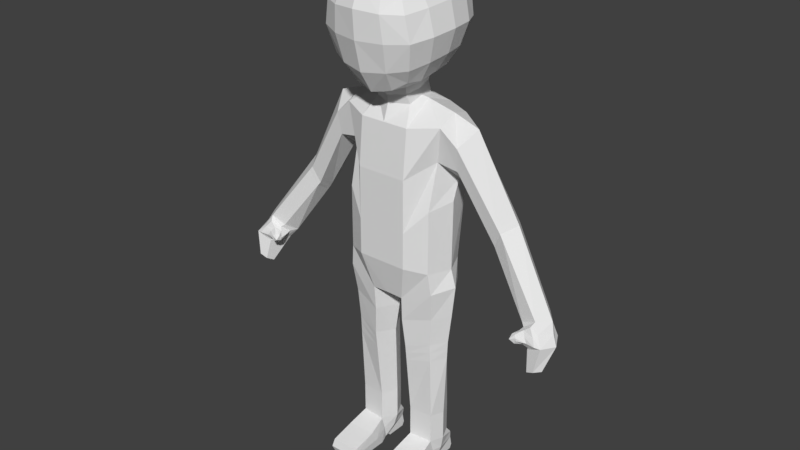 # Source: base.blend  (saved by Blender 2.77.0; exported with 4.5.12 LTS)
import bpy
from mathutils import Matrix  # noqa: F401  (used for matrix-valued properties, if any)

bpy.ops.wm.read_factory_settings(use_empty=True)
scene = bpy.context.scene
scene.name = 'Scene'

# ---- collections
col_collection_1 = bpy.data.collections.new('Collection 1'); scene.collection.children.link(col_collection_1)

# ---- world
world_world = bpy.data.worlds.new('World'); scene.world = world_world
world_world.color = (0.05088, 0.05088, 0.05088)
world_world.use_sun_shadow = False
world_world.sun_shadow_jitter_overblur = 0.0
world_world.cycles.sampling_method = 'MANUAL'

# ---- meshes
me_cube_000 = bpy.data.meshes.new('Cube.000')
me_cube_000.from_pydata([(1.434, -0.3686, 10.11), (1.394, 0.7096, 10.19), (1.238, 0.932, 9.178), (1.273, -0.2321, 9.153), (1.447, 0.1804, 10.35), (1.51, 0.3386, 8.621), (4.038, 0.3148, 5.84), (4.368, 0.2751, 5.992), (4.664, -0.07517, 5.953), (4.395, -0.4176, 5.994), (3.988, -0.3482, 5.807), (3.87, 0.02955, 5.56), (3.324, 0.3302, 7.904), (3.055, 0.77, 7.732), (2.945, 0.4617, 7.038), (2.872, -0.01256, 7.321), (3.075, -0.09968, 7.753), (2.89, 0.8198, 7.382), (1.882, 0.705, 9.653), (1.859, -0.2077, 9.056), (1.852, 0.7631, 9.14), (2.155, 0.1921, 10.1), (1.907, 0.3454, 8.639), (1.896, -0.3094, 9.688), (4.038, 0.3148, 5.84), (4.368, 0.2751, 5.992), (4.664, -0.07517, 5.953), (4.395, -0.4176, 5.994), (3.988, -0.3482, 5.807), (3.87, 0.02955, 5.56), (4.383, 0.1734, 5.337), (4.713, 0.1272, 5.489), (4.931, -0.2802, 5.45), (4.74, -0.6786, 5.492), (4.333, -0.5979, 5.305), (4.215, -0.1584, 5.057), (4.444, -0.2458, 4.757), (4.606, -0.2685, 4.831), (4.751, -0.5568, 4.812), (4.619, -0.7523, 4.832), (4.419, -0.7127, 4.741), (4.361, -0.497, 4.619), (4.774, -0.1753, 5.696), (4.532, 0.1817, 5.733), (4.557, -0.5243, 5.735), (4.221, 0.2221, 5.59), (4.062, -0.0686, 5.326), (4.336, -0.5271, 5.873), (4.082, -0.4214, 5.739), (3.959, -0.1979, 5.561), (4.588, -0.7137, 5.507), (4.348, -0.6065, 5.352), (4.21, -0.348, 5.194), (4.475, -0.6164, 5.696), (4.085, -0.2569, 5.373), (4.177, -0.5622, 5.75), (4.013, -0.4843, 5.656), (3.926, -0.3386, 5.542), (4.346, -0.6838, 5.504), (4.193, -0.6078, 5.394), (4.095, -0.4449, 5.296), (4.259, -0.6423, 5.632), (3.992, -0.3967, 5.411), (4.025, -0.6964, 5.628), (3.919, -0.6474, 5.603), (3.905, -0.5907, 5.517), (4.097, -0.7488, 5.499), (4.049, -0.7374, 5.413), (3.982, -0.6354, 5.391), (3.915, -0.7736, 5.504), (4.077, -0.7459, 5.572), (3.92, -0.6015, 5.442), (3.416, 0.3022, 7.769), (3.009, 0.4319, 6.936), (3.166, -0.1216, 7.631), (3.146, 0.7358, 7.612), (2.949, -0.03573, 7.217), (2.969, 0.7849, 7.276), (3.242, 0.3206, 8.057), (2.873, 0.4536, 7.15), (2.993, -0.1143, 7.888), (2.973, 0.7654, 7.866), (2.801, -0.02618, 7.442), (2.818, 0.8158, 7.505), (0.6514, 1.392, 13.05), (0.6371, 1.129, 11.8), (1.346, 0.6215, 13.1), (1.346, -0.7435, 13.06), (1.317, -0.6277, 11.76), (1.317, 0.4853, 11.89), (0.6514, -1.626, 12.98), (0.6371, -1.385, 11.55), (0.5448, 0.4202, 11.15), (0.5445, -0.5639, 10.98), (0.5748, -0.7972, 13.83), (0.5748, 0.6976, 13.83), (0.0, 1.539, 13.08), (0.7198, 1.33, 12.44), (0.0, 1.276, 11.72), (1.423, -0.03199, 13.13), (1.492, -0.7173, 12.41), (1.394, -0.04165, 11.86), (1.492, 0.5872, 12.49), (0.0, -1.768, 13.02), (0.0, -1.527, 11.48), (0.7198, -1.576, 12.29), (0.0, 0.6552, 11.0), (0.6854, -0.03288, 11.16), (0.0, -0.6819, 10.77), (0.6084, -0.01978, 13.92), (0.0, 0.7731, 13.93), (0.0, -0.8565, 13.94), (0.5602, 1.215, 13.54), (1.136, 1.127, 13.05), (1.097, 0.895, 11.86), (0.5351, 0.8173, 11.3), (1.046, 0.6409, 13.59), (1.05, -0.7542, 13.58), (1.148, -1.334, 12.98), (1.111, -1.125, 11.64), (1.009, -0.552, 11.24), (1.005, 0.402, 11.4), (0.5602, -1.408, 13.52), (0.5351, -1.05, 11.03), (0.0, 1.483, 12.41), (1.574, -0.03442, 12.48), (0.0, -1.722, 12.28), (0.0, -0.007608, 14.04), (0.0, 1.338, 13.62), (1.256, 1.068, 12.47), (0.0, 0.9396, 11.19), (1.114, -0.02892, 13.67), (1.269, -1.289, 12.33), (1.067, -0.0466, 11.37), (0.0, -1.526, 13.61), (0.0, -1.168, 10.91), (0.9074, -0.925, 11.26), (0.9388, -1.202, 13.39), (0.8955, 0.7133, 11.49), (0.9338, 1.024, 13.41), (1.251, -0.5353, 6.171), (1.251, -0.5353, 7.904), (1.238, 0.7231, 6.173), (1.238, 0.9407, 7.889), (0.0, 1.08, 7.263), (0.0, 1.0, 6.263), (0.0, -0.84, 7.263), (0.0, -0.84, 6.263), (1.434, -0.3686, 10.11), (1.394, 0.7096, 10.19), (0.0, 0.9762, 10.25), (0.0, -0.7167, 10.02), (1.238, 0.932, 9.178), (1.273, -0.2321, 9.153), (0.0, 1.122, 9.217), (0.0, -0.84, 8.703), (0.6945, 1.08, 7.263), (0.6945, -0.84, 6.263), (0.6945, 1.0, 6.263), (0.6945, -0.84, 7.263), (0.6945, 0.9762, 10.25), (0.6945, -0.7167, 10.02), (0.6945, -0.84, 8.703), (0.6945, 1.103, 9.217), (1.321, -0.49, 5.573), (1.265, 0.7102, 5.551), (0.0, 0.9405, 5.268), (0.0, -0.6349, 5.268), (0.4594, -0.6114, 5.236), (0.5264, 0.8851, 5.263), (1.182, -0.2304, 1.624), (1.147, 0.5358, 1.624), (0.5129, -0.2827, 1.624), (0.5395, 0.5739, 1.624), (0.5665, 0.5517, 3.767), (0.5139, -0.51, 3.752), (1.192, -0.3401, 3.952), (1.147, 0.4515, 3.939), (0.4469, -0.5699, 4.55), (1.198, 0.5362, 4.747), (0.5094, 0.69, 4.566), (1.251, -0.377, 4.761), (1.516, 0.1172, 8.063), (1.515, 0.09312, 6.167), (1.447, 0.1804, 10.35), (1.51, 0.3386, 8.621), (0.6945, 0.1306, 10.56), (1.661, 0.09312, 5.669), (0.0, 0.1528, 5.148), (0.1896, 0.1528, 5.097), (1.33, 0.14, 1.624), (0.3001, 0.1339, 1.624), (1.486, 0.05844, 3.99), (0.2561, 0.02022, 3.704), (0.1647, 0.06575, 4.502), (1.576, 0.07534, 4.799), (1.182, -0.2304, 1.542), (1.147, 0.5358, 1.542), (0.5129, -0.2827, 1.542), (0.5395, 0.5739, 1.542), (1.33, 0.14, 1.542), (0.3001, 0.1339, 1.542), (1.182, -0.2304, 0.7643), (0.5129, -0.2827, 0.7643), (1.33, 0.14, 0.7643), (0.3001, 0.1339, 0.7643), (1.243, -0.7996, 0.5603), (0.4525, -0.8009, 0.5603), (1.243, -1.475, 0.3949), (0.4525, -1.479, 0.3949), (1.243, -1.475, -0.01306), (0.4525, -1.479, -0.01306), (1.243, -0.3534, -0.01306), (0.4525, -0.3543, -0.01306), (1.182, -0.07604, 0.06412), (0.5129, -0.1283, 0.06412), (1.182, 0.03973, 0.06412), (0.5129, -0.01254, 0.06412), (1.182, 0.1059, -0.007547), (0.5129, 0.05361, -0.007547), (1.182, 0.6682, -0.007547), (0.5129, 0.6159, -0.007547), (1.182, 0.7288, 0.1082), (0.5129, 0.6766, 0.1082), (1.182, 0.6737, 0.3894), (0.5129, 0.6214, 0.3894), (1.147, 0.5358, 0.7643), (0.5395, 0.5739, 0.7643), (1.27, -1.558, 0.1786), (0.4261, -1.559, 0.1786), (1.284, 0.1163, 0.4169), (1.205, -0.1432, 0.4169), (1.27, -0.5405, 0.2668), (0.5047, 0.6584, 0.5905), (1.186, 0.666, 0.5905), (0.4261, -0.5963, 0.2668), (0.4905, -0.199, 0.4169), (0.3769, 0.08512, 0.4169), (0.4713, -0.4431, 10.75), (0.0, -0.6162, 10.69), (0.0, 0.5484, 10.89), (0.4586, 0.4096, 10.89), (0.5479, -0.03421, 10.82), (0.4993, -0.3399, 10.48), (0.0, -0.5608, 10.47), (0.0, 0.619, 10.62), (0.4866, 0.4788, 10.57), (0.5759, 0.02395, 10.64), (0.5637, 0.554, 3.542), (1.191, -0.3286, 3.707), (0.5137, -0.4861, 3.528), (1.147, 0.4604, 3.695), (1.469, 0.06701, 3.742), (0.2607, 0.03217, 3.485), (0.5606, 0.5566, 3.294), (1.19, -0.3158, 3.438), (1.451, 0.07645, 3.468), (0.2658, 0.04533, 3.244), (0.5136, -0.4598, 3.282), (1.147, 0.4701, 3.427)], [], [(76, 73, 11, 10), (75, 72, 8, 7), (10, 11, 29, 28), (11, 6, 24, 29), (72, 74, 9, 8), (77, 75, 7, 6), (74, 76, 10, 9), (73, 77, 6, 11), (79, 83, 17, 14), (80, 82, 15, 16), (83, 81, 13, 17), (78, 80, 16, 12), (81, 78, 12, 13), (82, 79, 14, 15), (3, 5, 22, 19), (1, 4, 21, 18), (4, 0, 23, 21), (2, 1, 18, 20), (0, 3, 19, 23), (5, 2, 20, 22), (28, 29, 49, 48), (43, 42, 32, 31), (8, 9, 27, 26), (7, 8, 26, 25), (9, 10, 28, 27), (6, 7, 25, 24), (34, 35, 41, 40), (35, 30, 36, 41), (45, 43, 31, 30), (46, 45, 30, 35), (27, 28, 48, 47), (42, 44, 33, 32), (41, 36, 37, 38), (40, 41, 38, 39), (32, 33, 39, 38), (31, 32, 38, 37), (33, 34, 40, 39), (30, 31, 37, 36), (26, 27, 44, 42), (35, 34, 51, 52), (29, 24, 45, 46), (24, 25, 43, 45), (25, 26, 42, 43), (33, 44, 53, 50), (53, 47, 55, 61), (54, 52, 60, 62), (47, 48, 56, 55), (51, 50, 58, 59), (34, 33, 50, 51), (29, 46, 54, 49), (44, 27, 47, 53), (46, 35, 52, 54), (55, 56, 64, 63), (59, 58, 66, 67), (57, 62, 71, 65), (58, 61, 70, 66), (52, 51, 59, 60), (48, 49, 57, 56), (50, 53, 61, 58), (49, 54, 62, 57), (70, 69, 67, 66), (69, 71, 68, 67), (64, 65, 71, 69), (63, 64, 69, 70), (62, 60, 68, 71), (61, 55, 63, 70), (60, 59, 67, 68), (56, 57, 65, 64), (14, 17, 77, 73), (16, 15, 76, 74), (17, 13, 75, 77), (12, 16, 74, 72), (13, 12, 72, 75), (15, 14, 73, 76), (19, 22, 79, 82), (18, 21, 78, 81), (21, 23, 80, 78), (20, 18, 81, 83), (23, 19, 82, 80), (22, 20, 83, 79), (84, 97, 124, 96), (84, 96, 128, 112), (84, 112, 139, 113), (84, 113, 129, 97), (85, 98, 124, 97), (85, 97, 129, 114), (85, 114, 138, 115), (85, 115, 130, 98), (86, 99, 125, 102), (86, 102, 129, 113), (86, 113, 139, 116), (86, 116, 131, 99), (87, 100, 125, 99), (87, 99, 131, 117), (87, 117, 137, 118), (87, 118, 132, 100), (88, 101, 125, 100), (88, 100, 132, 119), (88, 119, 136, 120), (88, 120, 133, 101), (89, 102, 125, 101), (89, 101, 133, 121), (89, 121, 138, 114), (89, 114, 129, 102), (90, 103, 126, 105), (90, 105, 132, 118), (90, 118, 137, 122), (90, 122, 134, 103), (91, 105, 126, 104), (91, 104, 135, 123), (91, 123, 136, 119), (91, 119, 132, 105), (93, 238, 242, 107), (92, 106, 130, 115), (92, 115, 138, 121), (92, 121, 133, 107), (108, 239, 238, 93), (93, 107, 133, 120), (93, 120, 136, 123), (93, 123, 135, 108), (94, 109, 127, 111), (94, 111, 134, 122), (94, 122, 137, 117), (94, 117, 131, 109), (95, 110, 127, 109), (95, 109, 131, 116), (95, 116, 139, 112), (95, 112, 128, 110), (156, 143, 142, 158), (182, 141, 140, 183), (140, 157, 168, 164), (159, 146, 147, 157), (246, 245, 240, 241), (163, 154, 150, 160), (162, 153, 148, 161), (159, 141, 153, 162), (156, 144, 154, 163), (182, 143, 152, 185), (143, 156, 163, 152), (146, 159, 162, 155), (155, 162, 161, 151), (152, 163, 160, 149), (184, 149, 160, 186), (141, 159, 157, 140), (157, 147, 167, 168), (144, 156, 158, 145), (257, 254, 173, 191), (188, 166, 169, 189), (158, 142, 165, 169), (145, 158, 169, 166), (183, 140, 164, 187), (256, 255, 170, 190), (254, 259, 171, 173), (255, 258, 172, 170), (181, 178, 175, 176), (180, 179, 177, 174), (195, 181, 176, 192), (194, 180, 174, 193), (189, 169, 180, 194), (187, 164, 181, 195), (169, 165, 179, 180), (164, 168, 178, 181), (165, 187, 195, 179), (168, 189, 194, 178), (178, 194, 193, 175), (179, 195, 192, 177), (259, 256, 190, 171), (142, 183, 187, 165), (167, 188, 189, 168), (258, 257, 191, 172), (148, 184, 186, 161), (141, 182, 185, 153), (244, 243, 238, 239), (143, 182, 183, 142), (173, 171, 197, 199), (190, 170, 196, 200), (171, 190, 200, 197), (172, 191, 201, 198), (191, 173, 199, 201), (170, 172, 198, 196), (234, 226, 204, 230), (231, 214, 216, 230), (232, 212, 214, 231), (200, 196, 202, 204), (199, 197, 226, 227), (197, 200, 204, 226), (201, 199, 227, 205), (198, 201, 205, 203), (196, 198, 203, 202), (202, 203, 207, 206), (206, 207, 209, 208), (228, 229, 211, 210), (210, 211, 213, 212), (212, 213, 215, 214), (214, 215, 217, 216), (216, 217, 219, 218), (218, 219, 221, 220), (220, 221, 223, 222), (222, 223, 225, 224), (228, 210, 212, 232), (234, 233, 227, 226), (218, 222, 224, 216), (220, 222, 218), (235, 213, 211, 229), (236, 215, 213, 235), (237, 217, 215, 236), (233, 237, 205, 227), (217, 225, 223, 219), (221, 219, 223), (225, 217, 237, 233), (205, 237, 236, 203), (203, 236, 235, 207), (207, 235, 229, 209), (224, 225, 233, 234), (208, 228, 232, 206), (208, 209, 229, 228), (206, 232, 231, 202), (202, 231, 230, 204), (224, 234, 230, 216), (247, 246, 241, 242), (243, 247, 242, 238), (161, 186, 247, 243), (186, 160, 246, 247), (151, 161, 243, 244), (160, 150, 245, 246), (107, 242, 241, 92), (92, 241, 240, 106), (175, 193, 253, 250), (177, 192, 252, 251), (176, 175, 250, 249), (174, 177, 251, 248), (192, 176, 249, 252), (193, 174, 248, 253), (250, 253, 257, 258), (251, 252, 256, 259), (249, 250, 258, 255), (248, 251, 259, 254), (252, 249, 255, 256), (253, 248, 254, 257)])
_uv = me_cube_000.uv_layers.new(name='UVMap')
_uv.uv.foreach_set('vector', [0.8338, 0.1358, 0.856, 0.1105, 0.8985, 0.1389, 0.888, 0.1477, 0.84, 0.2232, 0.8236, 0.1907, 0.8884, 0.1678, 0.9091, 0.1805, 0.888, 0.1477, 0.8985, 0.1389, 0.8986, 0.1393, 0.8882, 0.1479, 0.8985, 0.1389, 0.9684, 0.1576, 0.9642, 0.1581, 0.8986, 0.1393, 0.8236, 0.1907, 0.8191, 0.1606, 0.8826, 0.1589, 0.8884, 0.1678, 0.8835, 0.2238, 0.84, 0.2232, 0.9091, 0.1805, 0.9684, 0.1576, 0.8191, 0.1606, 0.8338, 0.1358, 0.888, 0.1477, 0.8826, 0.1589, 0.856, 0.1105, 0.8822, 0.09635, 0.9684, 0.1576, 0.8985, 0.1389, 0.717, 0.07544, 0.687, 0.02406, 0.796, 0.03514, 0.8134, 0.08205, 0.6379, 0.1666, 0.6744, 0.1261, 0.7797, 0.1238, 0.7557, 0.1624, 0.6954, 0.308, 0.6574, 0.2833, 0.771, 0.2659, 0.7985, 0.2899, 0.6386, 0.225, 0.6379, 0.1666, 0.7557, 0.1624, 0.7588, 0.2137, 0.6574, 0.2833, 0.6386, 0.225, 0.7588, 0.2137, 0.771, 0.2659, 0.6744, 0.1261, 0.717, 0.07544, 0.8134, 0.08205, 0.7797, 0.1238, 0.5155, 0.08829, 0.5887, 0.04273, 0.6206, 0.06882, 0.5691, 0.1284, 0.4628, 0.3114, 0.4455, 0.2465, 0.5185, 0.2364, 0.5438, 0.3007, 0.4455, 0.2465, 0.451, 0.1755, 0.5202, 0.1709, 0.5185, 0.2364, 0.5561, 0.3907, 0.4628, 0.3114, 0.5438, 0.3007, 0.5923, 0.3261, 0.451, 0.1755, 0.5155, 0.08829, 0.5691, 0.1284, 0.5202, 0.1709, 0.5857, 0.09336, 0.5136, 0.03616, 0.5779, 0.01299, 0.6206, 0.06882, 0.8442, 0.5003, 0.8384, 0.4276, 0.8564, 0.4645, 0.8622, 0.4958, 0.9429, 0.4349, 0.9285, 0.4783, 0.9126, 0.4737, 0.9197, 0.4554, 0.8884, 0.1678, 0.8826, 0.1589, 0.8828, 0.1588, 0.8886, 0.1676, 0.9091, 0.1805, 0.8884, 0.1678, 0.8886, 0.1676, 0.909, 0.1798, 0.8826, 0.1589, 0.888, 0.1477, 0.8882, 0.1479, 0.8828, 0.1588, 0.9684, 0.1576, 0.9091, 0.1805, 0.909, 0.1798, 0.9642, 0.1581, 0.8917, 0.4761, 0.8902, 0.46, 0.8979, 0.4689, 0.8974, 0.4705, 0.8902, 0.46, 0.9036, 0.4437, 0.8988, 0.4667, 0.8979, 0.4689, 0.9023, 0.414, 0.9429, 0.4349, 0.9197, 0.4554, 0.9036, 0.4437, 0.8774, 0.4502, 0.9023, 0.414, 0.9036, 0.4437, 0.8902, 0.46, 0.9006, 0.5413, 0.8442, 0.5003, 0.8622, 0.4958, 0.889, 0.513, 0.9285, 0.4783, 0.9068, 0.4977, 0.9029, 0.482, 0.9126, 0.4737, 0.8979, 0.4689, 0.8988, 0.4667, 0.9011, 0.467, 0.9004, 0.4707, 0.8974, 0.4705, 0.8979, 0.4689, 0.9004, 0.4707, 0.8985, 0.4717, 0.9126, 0.4737, 0.9029, 0.482, 0.8985, 0.4717, 0.9004, 0.4707, 0.9197, 0.4554, 0.9126, 0.4737, 0.9004, 0.4707, 0.9011, 0.467, 0.9029, 0.482, 0.8917, 0.4761, 0.8974, 0.4705, 0.8985, 0.4717, 0.9036, 0.4437, 0.9197, 0.4554, 0.9011, 0.467, 0.8988, 0.4667, 0.9793, 0.495, 0.9006, 0.5413, 0.9068, 0.4977, 0.9285, 0.4783, 0.8902, 0.46, 0.8917, 0.4761, 0.8915, 0.4776, 0.8884, 0.4671, 0.8384, 0.4276, 0.8965, 0.3557, 0.9023, 0.414, 0.8774, 0.4502, 0.8965, 0.3557, 0.9793, 0.384, 0.9429, 0.4349, 0.9023, 0.414, 0.9793, 0.384, 0.9793, 0.495, 0.9285, 0.4783, 0.9429, 0.4349, 0.9029, 0.482, 0.9068, 0.4977, 0.8983, 0.4943, 0.899, 0.4837, 0.8983, 0.4943, 0.889, 0.513, 0.879, 0.497, 0.8869, 0.4902, 0.8768, 0.4627, 0.8884, 0.4671, 0.8827, 0.4714, 0.8757, 0.472, 0.889, 0.513, 0.8622, 0.4958, 0.8699, 0.4862, 0.879, 0.497, 0.8915, 0.4776, 0.899, 0.4837, 0.8911, 0.4842, 0.8863, 0.4782, 0.8917, 0.4761, 0.9029, 0.482, 0.899, 0.4837, 0.8915, 0.4776, 0.8384, 0.4276, 0.8774, 0.4502, 0.8768, 0.4627, 0.8564, 0.4645, 0.9068, 0.4977, 0.9006, 0.5413, 0.889, 0.513, 0.8983, 0.4943, 0.8774, 0.4502, 0.8902, 0.46, 0.8884, 0.4671, 0.8768, 0.4627, 0.879, 0.497, 0.8699, 0.4862, 0.8772, 0.4828, 0.8792, 0.4854, 0.8863, 0.4782, 0.8911, 0.4842, 0.8827, 0.4827, 0.882, 0.4806, 0.8667, 0.4739, 0.8757, 0.472, 0.8782, 0.4787, 0.8768, 0.4802, 0.8911, 0.4842, 0.8869, 0.4902, 0.8817, 0.4843, 0.8827, 0.4827, 0.8884, 0.4671, 0.8915, 0.4776, 0.8863, 0.4782, 0.8827, 0.4714, 0.8622, 0.4958, 0.8564, 0.4645, 0.8667, 0.4739, 0.8699, 0.4862, 0.899, 0.4837, 0.8983, 0.4943, 0.8869, 0.4902, 0.8911, 0.4842, 0.8564, 0.4645, 0.8768, 0.4627, 0.8757, 0.472, 0.8667, 0.4739, 0.8817, 0.4843, 0.8797, 0.4818, 0.882, 0.4806, 0.8827, 0.4827, 0.8797, 0.4818, 0.8782, 0.4787, 0.8804, 0.4785, 0.882, 0.4806, 0.8772, 0.4828, 0.8768, 0.4802, 0.8782, 0.4787, 0.8797, 0.4818, 0.8792, 0.4854, 0.8772, 0.4828, 0.8797, 0.4818, 0.8817, 0.4843, 0.8757, 0.472, 0.8827, 0.4714, 0.8804, 0.4785, 0.8782, 0.4787, 0.8869, 0.4902, 0.879, 0.497, 0.8792, 0.4854, 0.8817, 0.4843, 0.8827, 0.4714, 0.8863, 0.4782, 0.882, 0.4806, 0.8804, 0.4785, 0.8699, 0.4862, 0.8667, 0.4739, 0.8768, 0.4802, 0.8772, 0.4828, 0.8134, 0.08205, 0.796, 0.03514, 0.8822, 0.09635, 0.856, 0.1105, 0.7557, 0.1624, 0.7797, 0.1238, 0.8338, 0.1358, 0.8191, 0.1606, 0.7985, 0.2899, 0.771, 0.2659, 0.84, 0.2232, 0.8835, 0.2238, 0.7588, 0.2137, 0.7557, 0.1624, 0.8191, 0.1606, 0.8236, 0.1907, 0.771, 0.2659, 0.7588, 0.2137, 0.8236, 0.1907, 0.84, 0.2232, 0.7797, 0.1238, 0.8134, 0.08205, 0.856, 0.1105, 0.8338, 0.1358, 0.5691, 0.1284, 0.6206, 0.06882, 0.717, 0.07544, 0.6744, 0.1261, 0.5438, 0.3007, 0.5185, 0.2364, 0.6386, 0.225, 0.6574, 0.2833, 0.5185, 0.2364, 0.5202, 0.1709, 0.6379, 0.1666, 0.6386, 0.225, 0.5923, 0.3261, 0.5438, 0.3007, 0.6574, 0.2833, 0.6954, 0.308, 0.5202, 0.1709, 0.5691, 0.1284, 0.6744, 0.1261, 0.6379, 0.1666, 0.6206, 0.06882, 0.5779, 0.01299, 0.687, 0.02406, 0.717, 0.07544, 0.9081, 0.8917, 0.9169, 0.8479, 0.9813, 0.8599, 0.9566, 0.9224, 0.9081, 0.8917, 0.9566, 0.9224, 0.9188, 0.9636, 0.8886, 0.9253, 0.9081, 0.8917, 0.8886, 0.9253, 0.8688, 0.9018, 0.8755, 0.8757, 0.9081, 0.8917, 0.8755, 0.8757, 0.8778, 0.8413, 0.9169, 0.8479, 0.9228, 0.7963, 0.9813, 0.7872, 0.9813, 0.8599, 0.9169, 0.8479, 0.9228, 0.7963, 0.9169, 0.8479, 0.8778, 0.8413, 0.8847, 0.8004, 0.9228, 0.7963, 0.8847, 0.8004, 0.8877, 0.7669, 0.9163, 0.7466, 0.9228, 0.7963, 0.9163, 0.7466, 0.9654, 0.7273, 0.9813, 0.7872, 0.8437, 0.8702, 0.8061, 0.8634, 0.8133, 0.8254, 0.848, 0.8343, 0.8437, 0.8702, 0.848, 0.8343, 0.8778, 0.8413, 0.8755, 0.8757, 0.8437, 0.8702, 0.8755, 0.8757, 0.8688, 0.9018, 0.841, 0.9045, 0.8437, 0.8702, 0.841, 0.9045, 0.7997, 0.8992, 0.8061, 0.8634, 0.7657, 0.8523, 0.7753, 0.8143, 0.8133, 0.8254, 0.8061, 0.8634, 0.7657, 0.8523, 0.8061, 0.8634, 0.7997, 0.8992, 0.7558, 0.8874, 0.7657, 0.8523, 0.7558, 0.8874, 0.7273, 0.8719, 0.7301, 0.842, 0.7657, 0.8523, 0.7301, 0.842, 0.741, 0.8043, 0.7753, 0.8143, 0.7847, 0.7738, 0.821, 0.7869, 0.8133, 0.8254, 0.7753, 0.8143, 0.7847, 0.7738, 0.7753, 0.8143, 0.741, 0.8043, 0.751, 0.7605, 0.7847, 0.7738, 0.751, 0.7605, 0.7629, 0.729, 0.792, 0.7313, 0.7847, 0.7738, 0.792, 0.7313, 0.8298, 0.7464, 0.821, 0.7869, 0.8542, 0.796, 0.848, 0.8343, 0.8133, 0.8254, 0.821, 0.7869, 0.8542, 0.796, 0.821, 0.7869, 0.8298, 0.7464, 0.8637, 0.7555, 0.8542, 0.796, 0.8637, 0.7555, 0.8877, 0.7669, 0.8847, 0.8004, 0.8542, 0.796, 0.8847, 0.8004, 0.8778, 0.8413, 0.848, 0.8343, 0.6921, 0.8441, 0.6362, 0.8546, 0.6377, 0.7814, 0.701, 0.7947, 0.6921, 0.8441, 0.701, 0.7947, 0.741, 0.8043, 0.7301, 0.842, 0.6921, 0.8441, 0.7301, 0.842, 0.7273, 0.8719, 0.6993, 0.8868, 0.6921, 0.8441, 0.6993, 0.8868, 0.6579, 0.9112, 0.6362, 0.8546, 0.7177, 0.7401, 0.701, 0.7947, 0.6377, 0.7814, 0.6696, 0.7086, 0.7177, 0.7401, 0.6696, 0.7086, 0.7116, 0.6597, 0.7448, 0.6974, 0.7177, 0.7401, 0.7448, 0.6974, 0.7629, 0.729, 0.751, 0.7605, 0.7177, 0.7401, 0.751, 0.7605, 0.741, 0.8043, 0.701, 0.7947, 0.7885, 0.6831, 0.8027, 0.6591, 0.8459, 0.6725, 0.8409, 0.709, 0.8895, 0.7142, 0.9503, 0.6968, 0.9654, 0.7273, 0.9163, 0.7466, 0.8895, 0.7142, 0.9163, 0.7466, 0.8877, 0.7669, 0.8637, 0.7555, 0.8895, 0.7142, 0.8637, 0.7555, 0.8298, 0.7464, 0.8409, 0.709, 0.7544, 0.6344, 0.7615, 0.6273, 0.8027, 0.6591, 0.7885, 0.6831, 0.7885, 0.6831, 0.8409, 0.709, 0.8298, 0.7464, 0.792, 0.7313, 0.7885, 0.6831, 0.792, 0.7313, 0.7629, 0.729, 0.7448, 0.6974, 0.7885, 0.6831, 0.7448, 0.6974, 0.7116, 0.6597, 0.7544, 0.6344, 0.7377, 0.9198, 0.7931, 0.9379, 0.7844, 0.9929, 0.7078, 0.961, 0.7377, 0.9198, 0.7078, 0.961, 0.6579, 0.9112, 0.6993, 0.8868, 0.7377, 0.9198, 0.6993, 0.8868, 0.7273, 0.8719, 0.7558, 0.8874, 0.7377, 0.9198, 0.7558, 0.8874, 0.7997, 0.8992, 0.7931, 0.9379, 0.847, 0.9405, 0.862, 0.9897, 0.7844, 0.9929, 0.7931, 0.9379, 0.847, 0.9405, 0.7931, 0.9379, 0.7997, 0.8992, 0.841, 0.9045, 0.847, 0.9405, 0.841, 0.9045, 0.8688, 0.9018, 0.8886, 0.9253, 0.847, 0.9405, 0.8886, 0.9253, 0.9188, 0.9636, 0.862, 0.9897, 0.3366, 0.2375, 0.2889, 0.2974, 0.2633, 0.1559, 0.3119, 0.1466, 0.2144, 0.3107, 0.1531, 0.2984, 0.1696, 0.1553, 0.2161, 0.1648, 0.1696, 0.1553, 0.1204, 0.1435, 0.1639, 0.06345, 0.1867, 0.122, 0.0965, 0.2349, 0.01951, 0.222, 0.05675, 0.1058, 0.1204, 0.1435, 0.8995, 0.6491, 0.9483, 0.6562, 0.9464, 0.6829, 0.895, 0.6852, 0.3347, 0.4185, 0.4024, 0.4336, 0.3623, 0.5446, 0.3033, 0.5045, 0.09716, 0.3782, 0.184, 0.4067, 0.198, 0.4779, 0.1389, 0.5014, 0.0965, 0.2349, 0.1531, 0.2984, 0.184, 0.4067, 0.09716, 0.3782, 0.3366, 0.2375, 0.4087, 0.2263, 0.4024, 0.4336, 0.3347, 0.4185, 0.2144, 0.3107, 0.2889, 0.2974, 0.2842, 0.4066, 0.2321, 0.3574, 0.2889, 0.2974, 0.3366, 0.2375, 0.3347, 0.4185, 0.2842, 0.4066, 0.01951, 0.222, 0.0965, 0.2349, 0.09716, 0.3782, 0.0204, 0.392, 0.0204, 0.392, 0.09716, 0.3782, 0.1389, 0.5014, 0.07428, 0.5445, 0.2842, 0.4066, 0.3347, 0.4185, 0.3033, 0.5045, 0.2559, 0.4747, 0.2274, 0.4873, 0.2559, 0.4747, 0.3033, 0.5045, 0.2292, 0.551, 0.1531, 0.2984, 0.0965, 0.2349, 0.1204, 0.1435, 0.1696, 0.1553, 0.1204, 0.1435, 0.05675, 0.1058, 0.1408, 0.0252, 0.1639, 0.06345, 0.4087, 0.2263, 0.3366, 0.2375, 0.3119, 0.1466, 0.3788, 0.1128, 0.3669, 0.8975, 0.4071, 0.9019, 0.4018, 0.9427, 0.3641, 0.9378, 0.2215, 0.01283, 0.3023, 0.02894, 0.2741, 0.07156, 0.221, 0.03191, 0.3119, 0.1466, 0.2633, 0.1559, 0.2486, 0.1175, 0.2741, 0.07156, 0.3788, 0.1128, 0.3119, 0.1466, 0.2741, 0.07156, 0.3023, 0.02894, 0.2161, 0.1648, 0.1696, 0.1553, 0.1867, 0.122, 0.2158, 0.1348, 0.2438, 0.8895, 0.2766, 0.8887, 0.2771, 0.9341, 0.2464, 0.9358, 0.1632, 0.9037, 0.209, 0.8951, 0.2135, 0.94, 0.1669, 0.9448, 0.2766, 0.8887, 0.3291, 0.8926, 0.3287, 0.934, 0.2771, 0.9341, 0.2735, 0.6888, 0.3359, 0.7074, 0.3301, 0.7684, 0.2752, 0.7526, 0.1349, 0.7216, 0.1848, 0.6967, 0.1958, 0.7602, 0.1522, 0.7805, 0.2302, 0.6867, 0.2735, 0.6888, 0.2752, 0.7526, 0.236, 0.7507, 0.3863, 0.7175, 0.4394, 0.72, 0.423, 0.7795, 0.3754, 0.7769, 0.3978, 0.6742, 0.4597, 0.6693, 0.4394, 0.72, 0.3863, 0.7175, 0.2244, 0.6199, 0.2756, 0.6257, 0.2735, 0.6888, 0.2302, 0.6867, 0.1202, 0.6695, 0.1703, 0.6351, 0.1848, 0.6967, 0.1349, 0.7216, 0.2756, 0.6257, 0.3387, 0.6562, 0.3359, 0.7074, 0.2735, 0.6888, 0.1703, 0.6351, 0.2244, 0.6199, 0.2302, 0.6867, 0.1848, 0.6967, 0.3387, 0.6562, 0.3978, 0.6742, 0.3863, 0.7175, 0.3359, 0.7074, 0.3359, 0.7074, 0.3863, 0.7175, 0.3754, 0.7769, 0.3301, 0.7684, 0.1848, 0.6967, 0.2302, 0.6867, 0.236, 0.7507, 0.1958, 0.7602, 0.209, 0.8951, 0.2438, 0.8895, 0.2464, 0.9358, 0.2135, 0.94, 0.2633, 0.1559, 0.2161, 0.1648, 0.2158, 0.1348, 0.2486, 0.1175, 0.1408, 0.0252, 0.2215, 0.01283, 0.221, 0.03191, 0.1639, 0.06345, 0.3291, 0.8926, 0.3669, 0.8975, 0.3641, 0.9378, 0.3287, 0.934, 0.198, 0.4779, 0.2274, 0.4873, 0.2292, 0.551, 0.1389, 0.5014, 0.1531, 0.2984, 0.2144, 0.3107, 0.2321, 0.3574, 0.184, 0.4067, 0.7735, 0.6098, 0.8198, 0.6345, 0.8027, 0.6591, 0.7615, 0.6273, 0.2889, 0.2974, 0.2144, 0.3107, 0.2161, 0.1648, 0.2633, 0.1559, 0.6935, 0.4523, 0.6832, 0.407, 0.6858, 0.3592, 0.697, 0.4526, 0.6624, 0.4411, 0.6679, 0.4576, 0.6658, 0.4591, 0.6562, 0.4409, 0.6832, 0.407, 0.6624, 0.4411, 0.6562, 0.4409, 0.6858, 0.3592, 0.6786, 0.4657, 0.6861, 0.4629, 0.6874, 0.4644, 0.6785, 0.4676, 0.6861, 0.4629, 0.6935, 0.4523, 0.697, 0.4526, 0.6874, 0.4644, 0.6679, 0.4576, 0.6786, 0.4657, 0.6785, 0.4676, 0.6658, 0.4591, 0.5209, 0.5873, 0.5025, 0.5064, 0.6276, 0.4872, 0.6418, 0.5128, 0.6547, 0.5032, 0.6666, 0.5128, 0.6658, 0.5181, 0.6418, 0.5128, 0.6673, 0.5005, 0.6687, 0.5046, 0.6666, 0.5128, 0.6547, 0.5032, 0.6562, 0.4409, 0.6658, 0.4591, 0.6549, 0.4866, 0.6276, 0.4872, 0.697, 0.4526, 0.6858, 0.3592, 0.819, 0.4863, 0.7189, 0.4843, 0.6858, 0.3592, 0.6562, 0.4409, 0.6276, 0.4872, 0.5025, 0.5064, 0.6874, 0.4644, 0.697, 0.4526, 0.7189, 0.4843, 0.6941, 0.483, 0.6785, 0.4676, 0.6874, 0.4644, 0.6941, 0.483, 0.6793, 0.4843, 0.6658, 0.4591, 0.6785, 0.4676, 0.6793, 0.4843, 0.6549, 0.4866, 0.6549, 0.4866, 0.6793, 0.4843, 0.6742, 0.4954, 0.6692, 0.4967, 0.6692, 0.4967, 0.6742, 0.4954, 0.6727, 0.4973, 0.6723, 0.4974, 0.6724, 0.4975, 0.6727, 0.4974, 0.6727, 0.4975, 0.6724, 0.4976, 0.6724, 0.4976, 0.6727, 0.4975, 0.6776, 0.4999, 0.6687, 0.5046, 0.6687, 0.5046, 0.6776, 0.4999, 0.6816, 0.5025, 0.6666, 0.5128, 0.6666, 0.5128, 0.6816, 0.5025, 0.6842, 0.5044, 0.6658, 0.5181, 0.6658, 0.5181, 0.6842, 0.5044, 0.6852, 0.5074, 0.6691, 0.521, 0.6691, 0.521, 0.6852, 0.5074, 0.6981, 0.5164, 0.6944, 0.6235, 0.6944, 0.6235, 0.6981, 0.5164, 0.704, 0.5148, 0.7251, 0.6186, 0.7251, 0.6186, 0.704, 0.5148, 0.7123, 0.5046, 0.7942, 0.5775, 0.6724, 0.4975, 0.6724, 0.4976, 0.6687, 0.5046, 0.6673, 0.5005, 0.8208, 0.5384, 0.7175, 0.4952, 0.7189, 0.4843, 0.819, 0.4863, 0.6691, 0.521, 0.6655, 0.6456, 0.5794, 0.6297, 0.6658, 0.5181, 0.6944, 0.6235, 0.6655, 0.6456, 0.6691, 0.521, 0.6763, 0.4969, 0.6776, 0.4999, 0.6727, 0.4975, 0.6727, 0.4974, 0.6834, 0.4939, 0.6816, 0.5025, 0.6776, 0.4999, 0.6763, 0.4969, 0.6914, 0.4949, 0.6842, 0.5044, 0.6816, 0.5025, 0.6834, 0.4939, 0.7175, 0.4952, 0.6914, 0.4949, 0.6941, 0.483, 0.7189, 0.4843, 0.6842, 0.5044, 0.7123, 0.5046, 0.704, 0.5148, 0.6852, 0.5074, 0.6981, 0.5164, 0.6852, 0.5074, 0.704, 0.5148, 0.7123, 0.5046, 0.6842, 0.5044, 0.6914, 0.4949, 0.7175, 0.4952, 0.6941, 0.483, 0.6914, 0.4949, 0.6834, 0.4939, 0.6793, 0.4843, 0.6793, 0.4843, 0.6834, 0.4939, 0.6763, 0.4969, 0.6742, 0.4954, 0.6742, 0.4954, 0.6763, 0.4969, 0.6727, 0.4974, 0.6727, 0.4973, 0.7942, 0.5775, 0.7123, 0.5046, 0.7175, 0.4952, 0.8208, 0.5384, 0.6723, 0.4974, 0.6724, 0.4975, 0.6673, 0.5005, 0.6692, 0.4967, 0.6723, 0.4974, 0.6727, 0.4973, 0.6727, 0.4974, 0.6724, 0.4975, 0.6692, 0.4967, 0.6673, 0.5005, 0.6547, 0.5032, 0.6549, 0.4866, 0.6549, 0.4866, 0.6547, 0.5032, 0.6418, 0.5128, 0.6276, 0.4872, 0.5794, 0.6297, 0.5209, 0.5873, 0.6418, 0.5128, 0.6658, 0.5181, 0.8536, 0.6542, 0.8995, 0.6491, 0.895, 0.6852, 0.8459, 0.6725, 0.8198, 0.6345, 0.8536, 0.6542, 0.8459, 0.6725, 0.8027, 0.6591, 0.1389, 0.5014, 0.2292, 0.551, 0.2189, 0.5662, 0.1735, 0.5578, 0.2292, 0.551, 0.3033, 0.5045, 0.2698, 0.5584, 0.2189, 0.5662, 0.07428, 0.5445, 0.1389, 0.5014, 0.1735, 0.5578, 0.1124, 0.5927, 0.3033, 0.5045, 0.3623, 0.5446, 0.322, 0.5927, 0.2698, 0.5584, 0.8409, 0.709, 0.8459, 0.6725, 0.895, 0.6852, 0.8895, 0.7142, 0.8895, 0.7142, 0.895, 0.6852, 0.9464, 0.6829, 0.9503, 0.6968, 0.3301, 0.7684, 0.3754, 0.7769, 0.3697, 0.8573, 0.3294, 0.8512, 0.1958, 0.7602, 0.236, 0.7507, 0.2412, 0.8433, 0.2046, 0.8501, 0.2752, 0.7526, 0.3301, 0.7684, 0.3294, 0.8512, 0.2762, 0.8434, 0.1522, 0.7805, 0.1958, 0.7602, 0.2046, 0.8501, 0.1595, 0.8627, 0.236, 0.7507, 0.2752, 0.7526, 0.2762, 0.8434, 0.2412, 0.8433, 0.3754, 0.7769, 0.423, 0.7795, 0.4124, 0.8611, 0.3697, 0.8573, 0.3294, 0.8512, 0.3697, 0.8573, 0.3669, 0.8975, 0.3291, 0.8926, 0.2046, 0.8501, 0.2412, 0.8433, 0.2438, 0.8895, 0.209, 0.8951, 0.2762, 0.8434, 0.3294, 0.8512, 0.3291, 0.8926, 0.2766, 0.8887, 0.1595, 0.8627, 0.2046, 0.8501, 0.209, 0.8951, 0.1632, 0.9037, 0.2412, 0.8433, 0.2762, 0.8434, 0.2766, 0.8887, 0.2438, 0.8895, 0.3697, 0.8573, 0.4124, 0.8611, 0.4071, 0.9019, 0.3669, 0.8975])
me_cube_000.use_remesh_preserve_volume = False
me_cube_000.use_remesh_preserve_attributes = False
me_cube_000.use_mirror_x = True
me_cube_000.update()
arm_armature = bpy.data.armatures.new('Armature')  # bones are not reproduced

# ---- objects
ob_armature = bpy.data.objects.new('Armature', arm_armature)
ob_cube_001 = bpy.data.objects.new('Cube.001', me_cube_000)

# ---- transforms, parenting, visibility, modifiers, constraints
ob_armature.location = (0.0, 1.069e-08, 5.342)
ob_armature.display_type = 'SOLID'
ob_armature.show_in_front = True
ob_armature.lineart.crease_threshold = 0.0
ob_cube_001.parent = ob_armature
ob_cube_001.matrix_parent_inverse = Matrix(((1.0, 0.0, 0.0, -0.0), (0.0, 1.0, 0.0, -1.069e-08), (0.0, 0.0, 1.0, -5.342), (0.0, 0.0, 0.0, 1.0)))
ob_cube_001.location = (0.0, 0.0, 0.0)
ob_cube_001.lineart.crease_threshold = 0.0
ob_cube_001.use_mesh_mirror_x = True
_vg = ob_cube_001.vertex_groups.new(name='Torso')
for _i, _w in zip([2, 5, 140, 141, 142, 143, 144, 145, 146, 147, 152, 154, 155, 156, 157, 158, 159, 162, 163, 164, 165, 166, 167, 168, 169, 178, 179, 180, 182, 183, 185, 187, 188, 189, 194], [0.01499, 0.05645, 1.0, 1.0, 1.0, 1.0, 1.0, 1.0, 1.0, 1.0, 0.01499, 0.07755, 0.09907, 1.0, 1.0, 1.0, 1.0, 0.09175, 0.04093, 1.0, 1.0, 1.0, 1.0, 1.0, 1.0, 0.06122, 0.0002292, 0.08915, 1.0, 1.0, 0.05645, 1.0, 1.0, 1.0, 0.1393]): _vg.add([_i], _w, 'REPLACE')
_vg = ob_cube_001.vertex_groups.new(name='Chest')
for _i, _w in zip([0, 1, 2, 3, 4, 5, 18, 20, 21, 22, 85, 92, 93, 98, 104, 106, 107, 108, 114, 115, 120, 121, 123, 124, 130, 133, 135, 136, 138, 140, 141, 142, 143, 144, 145, 146, 147, 148, 149, 150, 151, 152, 153, 154, 155, 156, 157, 158, 159, 160, 161, 162, 163, 182, 183, 184, 185, 186, 238, 239, 240, 241, 242, 243, 244, 245, 246, 247], [0.6448, 0.7944, 0.6519, 0.2772, 0.7829, 0.5169, 0.1325, 0.04726, 0.7884, 0.02822, 0.02108, 0.1156, 0.09458, 0.06199, 0.01396, 0.2323, 0.07578, 0.1499, 0.001026, 0.07886, 0.02841, 0.04049, 0.04273, 0.002565, 0.1408, 0.02122, 0.07285, 0.01658, 0.04058, 0.04978, 0.5031, 0.05058, 0.5518, 0.1466, 0.03687, 0.1632, 0.02613, 0.6448, 0.7944, 0.7455, 0.7477, 0.6519, 0.2772, 0.7573, 0.8097, 0.1995, 0.03958, 0.05014, 0.2587, 0.6852, 0.7026, 0.7228, 0.6755, 0.5703, 0.05313, 0.7829, 0.5169, 0.5303, 0.2041, 0.1958, 0.3102, 0.234, 0.1729, 0.5798, 0.3323, 0.6164, 0.623, 0.3631]): _vg.add([_i], _w, 'REPLACE')
_vg = ob_cube_001.vertex_groups.new(name='Neck')
for _i, _w in zip([4, 106, 108, 150, 151, 160, 161, 184, 186, 238, 239, 240, 241, 242, 243, 244, 245, 246, 247], [0.009439, 0.2485, 0.3271, 0.07191, 0.1252, 0.05871, 0.0571, 0.009439, 0.2376, 0.4868, 0.4057, 0.3181, 0.4372, 0.5749, 0.2529, 0.4478, 0.1673, 0.1784, 0.4499]): _vg.add([_i], _w, 'REPLACE')
_vg = ob_cube_001.vertex_groups.new(name='Head')
for _i, _w in zip([84, 85, 86, 87, 88, 89, 90, 91, 92, 93, 94, 95, 96, 97, 98, 99, 100, 101, 102, 103, 104, 105, 106, 107, 108, 109, 110, 111, 112, 113, 114, 115, 116, 117, 118, 119, 120, 121, 122, 123, 124, 125, 126, 127, 128, 129, 130, 131, 132, 133, 134, 135, 136, 137, 138, 139, 150, 151, 160, 161, 186, 238, 239, 240, 241, 242, 243, 244, 245, 246, 247], [1.0, 1.0, 1.0, 1.0, 1.0, 1.0, 1.0, 1.0, 1.0, 1.0, 1.0, 1.0, 1.0, 1.0, 1.0, 1.0, 1.0, 1.0, 1.0, 1.0, 1.0, 1.0, 0.4944, 1.0, 0.5063, 1.0, 1.0, 1.0, 1.0, 1.0, 1.0, 1.0, 1.0, 1.0, 1.0, 1.0, 1.0, 1.0, 1.0, 1.0, 1.0, 1.0, 1.0, 1.0, 1.0, 1.0, 1.0, 1.0, 1.0, 1.0, 1.0, 1.0, 1.0, 1.0, 1.0, 1.0, 0.06227, 0.05225, 0.02173, 0.003571, 0.06488, 0.2832, 0.3769, 0.3394, 0.2927, 0.2173, 0.09865, 0.1845, 0.1576, 0.1006, 0.1028]): _vg.add([_i], _w, 'REPLACE')
_vg = ob_cube_001.vertex_groups.new(name='Upper Arm.L')
for _i, _w in zip([0, 1, 2, 3, 4, 5, 12, 13, 14, 15, 16, 17, 18, 19, 20, 21, 22, 23, 72, 73, 74, 75, 76, 77, 78, 79, 80, 81, 82, 83, 92, 93, 106, 107, 115, 121, 130, 133, 138, 141, 143, 144, 148, 149, 150, 151, 152, 153, 154, 155, 156, 160, 161, 162, 163, 182, 184, 185, 186, 238, 240, 241, 242, 243, 244, 245, 246, 247], [0.5277, 0.6048, 0.4454, 0.5307, 0.6034, 0.1341, 0.6786, 0.7536, 0.008345, 0.3744, 0.6263, 0.4728, 0.9634, 0.9817, 0.9405, 0.9826, 0.9277, 0.9958, 0.1385, 0.05886, 0.1582, 0.4672, 0.1168, 0.09595, 0.9491, 0.2412, 0.9061, 0.911, 0.7201, 0.754, 0.0, 0.0, 0.0, 0.0, 0.0, 0.0, 0.0, 0.0, 0.0, 0.0, 0.0, 0.0116, 0.5277, 0.6048, 0.101, 0.06056, 0.4454, 0.5307, 0.1283, 0.06217, 0.04375, 0.0, 0.01281, 0.004224, 0.0, 0.0, 0.6034, 0.1341, 0.0, 0.0, 0.0, 0.0, 0.0, 0.06515, 0.01119, 0.0, 0.07629, 0.0]): _vg.add([_i], _w, 'REPLACE')
_vg = ob_cube_001.vertex_groups.new(name='Lower Arm.L')
for _i, _w in zip([6, 7, 8, 9, 10, 11, 12, 13, 14, 15, 16, 17, 19, 22, 24, 25, 26, 27, 28, 29, 30, 31, 35, 42, 43, 45, 46, 47, 48, 49, 54, 56, 57, 72, 73, 74, 75, 76, 77, 78, 79, 80, 81, 82, 83], [0.9735, 0.8935, 0.5873, 0.9543, 0.9906, 0.9922, 0.3203, 0.2477, 0.8867, 0.6247, 0.373, 0.5185, 0.0, 0.0, 0.66, 0.6049, 0.3616, 0.0152, 0.2273, 0.404, 0.1034, 0.06043, 0.006001, 0.06812, 0.2043, 0.412, 0.117, 0.002976, 0.08685, 0.1714, 0.04624, 0.01191, 0.05416, 0.859, 0.933, 0.8409, 0.5393, 0.8826, 0.7685, 0.0501, 0.7578, 0.09309, 0.08613, 0.2784, 0.2444]): _vg.add([_i], _w, 'REPLACE')
_vg = ob_cube_001.vertex_groups.new(name='Hand.L')
for _i, _w in zip([7, 8, 9, 13, 24, 25, 26, 27, 28, 29, 30, 31, 32, 33, 34, 35, 36, 37, 38, 39, 42, 43, 44, 45, 46, 47, 48, 49, 50, 51, 52, 53, 54, 55, 57, 58, 59, 60, 61, 62, 74, 75, 81], [0.09258, 0.4181, 0.03868, 0.0, 0.2945, 0.3884, 0.5898, 0.7808, 0.1256, 0.3496, 0.712, 0.7893, 0.5383, 0.4719, 0.07112, 0.2099, 0.04085, 0.06775, 0.01511, 0.0129, 0.8022, 0.7646, 0.7369, 0.5237, 0.502, 0.5969, 0.1351, 0.3157, 0.3946, 0.08604, 0.2517, 0.3823, 0.2321, 0.1753, 0.09969, 0.09815, 0.002637, 0.08486, 0.07669, 0.05324, 0.0, 0.0, 0.0]): _vg.add([_i], _w, 'REPLACE')
_vg = ob_cube_001.vertex_groups.new(name='Fingers01.L')
for _i, _w in zip([26, 29, 30, 31, 32, 33, 34, 35, 36, 37, 38, 39, 40, 42, 44, 46, 49, 50, 51, 52, 53, 54, 58, 59, 60, 61], [0.008341, 0.01974, 0.0857, 0.1052, 0.4025, 0.4488, 0.6029, 0.4348, 0.08919, 0.02117, 0.03569, 0.03296, 0.0004648, 0.09801, 0.07569, 0.09953, 0.006222, 0.3896, 0.4657, 0.3105, 0.09564, 0.08123, 0.146, 0.08094, 0.09127, 0.004337]): _vg.add([_i], _w, 'REPLACE')
_vg = ob_cube_001.vertex_groups.new(name='Fingers02.L')
for _i, _w in zip([30, 31, 32, 33, 34, 35, 36, 37, 38, 39, 40, 41, 46, 51, 52, 54, 60], [0.05849, 0.01725, 0.04205, 0.0184, 0.0836, 0.22, 0.8394, 0.8832, 0.922, 0.9205, 0.9652, 0.9698, 0.04916, 0.05693, 0.1104, 0.01587, 0.008724]): _vg.add([_i], _w, 'REPLACE')
_vg = ob_cube_001.vertex_groups.new(name='Thumb01.L')
for _i, _w in zip([9, 10, 11, 27, 28, 29, 30, 33, 34, 35, 40, 41, 44, 46, 47, 48, 49, 50, 51, 52, 53, 54, 55, 56, 57, 58, 59, 60, 61, 62, 63, 64, 65, 66, 67, 68, 70, 71], [0.0, 0.0, 0.0, 0.0, 0.0, 0.0, 0.0, 0.026, 0.2155, 0.0, 0.0, 0.0, 0.1539, 0.004726, 0.3149, 0.6494, 0.0, 0.1786, 0.3508, 0.2519, 0.4792, 0.4733, 0.673, 0.7363, 0.4664, 0.6661, 0.7307, 0.6098, 0.7732, 0.4661, 0.0979, 0.08436, 0.109, 0.1095, 0.07994, 0.09296, 0.08912, 0.08106]): _vg.add([_i], _w, 'REPLACE')
_vg = ob_cube_001.vertex_groups.new(name='Thumb02.L')
for _i, _w in zip([9, 10, 11, 27, 28, 29, 35, 46, 47, 48, 49, 51, 52, 53, 54, 55, 56, 57, 58, 59, 60, 61, 62, 63, 64, 65, 66, 67, 68, 69, 70, 71], [0.0, 0.0, 0.0, 0.0, 0.0, 0.0, 0.000442, 0.0, 0.0, 0.08927, 0.1548, 0.0279, 0.05796, 0.006779, 0.1323, 0.1191, 0.2078, 0.3616, 0.0742, 0.1491, 0.1744, 0.1161, 0.4333, 0.8813, 0.9104, 0.8733, 0.8675, 0.9084, 0.882, 0.9874, 0.8972, 0.9032]): _vg.add([_i], _w, 'REPLACE')
_vg = ob_cube_001.vertex_groups.new(name='Upper Arm.R')
for _i, _w in zip([106, 130, 240, 245], [0.0, 0.0, 0.0, 0.0]): _vg.add([_i], _w, 'REPLACE')
_vg = ob_cube_001.vertex_groups.new(name='Lower Arm.R')
_vg = ob_cube_001.vertex_groups.new(name='Hand.R')
_vg = ob_cube_001.vertex_groups.new(name='Fingers01.R')
_vg = ob_cube_001.vertex_groups.new(name='Fingers02.R')
_vg = ob_cube_001.vertex_groups.new(name='Thumb01.R')
_vg = ob_cube_001.vertex_groups.new(name='Thumb02.R')
_vg = ob_cube_001.vertex_groups.new(name='Upper Leg.L')
for _i, _w in zip([5, 164, 165, 168, 169, 174, 175, 176, 177, 178, 179, 180, 181, 185, 187, 188, 189, 192, 193, 194, 195, 248, 249, 250, 251, 252, 253, 254, 255, 256, 257, 258, 259], [0.0008092, 0.1718, 0.2363, 0.2347, 0.338, 0.8381, 0.8487, 0.9543, 0.9247, 0.9174, 0.9656, 0.8891, 0.9816, 0.0008092, 0.1894, 0.004298, 0.2183, 0.9584, 0.8165, 0.8345, 0.9808, 0.6193, 0.8513, 0.6547, 0.7515, 0.8949, 0.6094, 0.1761, 0.5274, 0.7568, 0.1859, 0.2345, 0.2406]): _vg.add([_i], _w, 'REPLACE')
_vg = ob_cube_001.vertex_groups.new(name='Lower Leg.L')
for _i, _w in zip([170, 171, 172, 173, 174, 175, 176, 177, 190, 191, 192, 193, 194, 196, 197, 198, 199, 200, 201, 202, 203, 204, 205, 207, 209, 214, 215, 216, 217, 218, 219, 220, 221, 222, 223, 224, 225, 226, 227, 229, 230, 231, 233, 234, 235, 236, 237, 248, 249, 250, 251, 252, 253, 254, 255, 256, 257, 258, 259], [0.9686, 0.9788, 0.9501, 0.894, 0.1481, 0.1402, 0.03613, 0.06962, 0.9784, 0.9399, 0.02733, 0.1652, 0.001445, 0.9358, 0.9684, 0.9073, 0.91, 0.9704, 0.9039, 0.127, 0.0, 0.7457, 0.0, 0.0, 0.0, 0.03132, 0.007064, 0.0, 0.0506, 0.0, 0.06044, 0.0, 0.0, 0.0, 0.0, 0.1677, 0.1032, 0.7507, 0.2607, 0.0, 0.1357, 0.0, 0.1144, 0.4541, 0.0, 0.0, 0.0, 0.3738, 0.1474, 0.3393, 0.2458, 0.1036, 0.3815, 0.8206, 0.4721, 0.2425, 0.8094, 0.762, 0.7583]): _vg.add([_i], _w, 'REPLACE')
_vg = ob_cube_001.vertex_groups.new(name='Bone.014')
for _i, _w in zip([172, 173, 190, 191, 196, 198, 199, 200, 201, 203, 204, 205, 207, 213, 214, 215, 216, 217, 218, 219, 220, 221, 222, 223, 224, 225, 226, 227, 230, 231, 233, 234, 236, 237], [0.0, 0.0, 0.0, 0.0, 0.0, 0.0, 0.0, 0.0, 0.0, 0.0, 0.0, 0.0, 0.0, 0.0, 0.0, 0.0, 0.0, 0.0, 0.0, 0.0, 0.0, 0.0, 0.0, 0.0, 0.0, 0.0, 0.0, 0.0, 0.0, 0.0, 0.0, 0.0, 0.0, 0.0]): _vg.add([_i], _w, 'REPLACE')
_vg = ob_cube_001.vertex_groups.new(name='Upper Leg.R')
for _i, _w in zip([188], [0.004298]): _vg.add([_i], _w, 'REPLACE')
_vg = ob_cube_001.vertex_groups.new(name='Lower Leg.R')
_vg = ob_cube_001.vertex_groups.new(name='Bone')
_vg = ob_cube_001.vertex_groups.new(name='Foot.L')
for _i, _w in zip([172, 191, 196, 198, 201, 202, 203, 204, 205, 206, 207, 208, 210, 212, 213, 214, 215, 216, 217, 218, 219, 220, 221, 222, 223, 224, 225, 226, 227, 228, 230, 231, 232, 233, 234, 235, 236, 237], [0.0, 0.0, 0.05213, 0.06531, 0.0, 0.7969, 0.743, 0.2177, 0.0, 0.1082, 0.0876, 0.0, 0.01468, 0.4846, 0.4938, 0.7737, 0.6618, 0.7892, 0.4962, 0.7723, 0.4711, 0.4191, 0.4194, 0.3861, 0.3851, 0.3532, 0.1116, 0.1209, 0.1409, 0.0, 0.7453, 0.8358, 0.2168, 0.01544, 0.2854, 0.181, 0.5401, 0.2814]): _vg.add([_i], _w, 'REPLACE')
_vg = ob_cube_001.vertex_groups.new(name='Toes.L')
for _i, _w in zip([202, 203, 205, 206, 207, 208, 209, 210, 211, 212, 213, 214, 215, 216, 217, 218, 219, 228, 229, 230, 231, 232, 235, 236, 237], [0.0679, 0.1008, 0.0004536, 0.8777, 0.879, 0.9828, 0.9772, 0.9665, 0.9773, 0.5053, 0.494, 0.1614, 0.1856, 0.01812, 0.0, 0.0, 0.0, 0.9936, 0.9856, 0.02159, 0.1037, 0.7726, 0.8072, 0.1297, 0.0]): _vg.add([_i], _w, 'REPLACE')
_vg = ob_cube_001.vertex_groups.new(name='Foot.R')
_vg = ob_cube_001.vertex_groups.new(name='Toes.R')
_m = ob_cube_001.modifiers.new('Mirror', 'MIRROR')
_m.use_clip = True
_m = ob_cube_001.modifiers.new('Armature', 'ARMATURE')
_m.object = ob_armature

# ---- collection membership
col_collection_1.objects.link(ob_armature)
col_collection_1.objects.link(ob_cube_001)

# ---- scene / render settings (as saved in the file)
scene.frame_start = 1; scene.frame_end = 1; scene.frame_set(1)
scene.render.engine = 'BLENDER_EEVEE_NEXT'
scene.render.resolution_percentage = 50
scene.render.dither_intensity = 0.0
scene.cycles.use_denoising = False
scene.cycles.samples = 128
scene.cycles.sampling_pattern = 'TABULATED_SOBOL'
scene.cycles.light_sampling_threshold = 0.0
scene.cycles.use_adaptive_sampling = False
scene.cycles.use_light_tree = False
scene.cycles.blur_glossy = 0.0
scene.cycles.sample_clamp_indirect = 0.0
scene.view_settings.view_transform = 'Standard'
bpy.context.view_layer.update()

# ---- added for rendering (the .blend has no active camera and no usable light): camera, sun
cam_auto = bpy.data.cameras.new('AutoCamera')
cam_auto.lens = 50.0
cam_auto.sensor_width = 36.0
cam_auto.clip_end = 1000.0
ob_auto_camera = bpy.data.objects.new('AutoCamera', cam_auto)
scene.collection.objects.link(ob_auto_camera)
ob_auto_camera.location = (16.1862, -19.5378, 19.9537)
ob_auto_camera.rotation_euler = (1.09748, -7.21219e-08, 0.694738)
scene.camera = ob_auto_camera
light_auto_sun = bpy.data.lights.new('AutoSun', 'SUN')
light_auto_sun.energy = 3.0
light_auto_sun.angle = 0.0523599
ob_auto_sun = bpy.data.objects.new('AutoSun', light_auto_sun)
scene.collection.objects.link(ob_auto_sun)
ob_auto_sun.rotation_euler = (0.872665, 0.174533, 0.523599)
bpy.context.view_layer.update()
